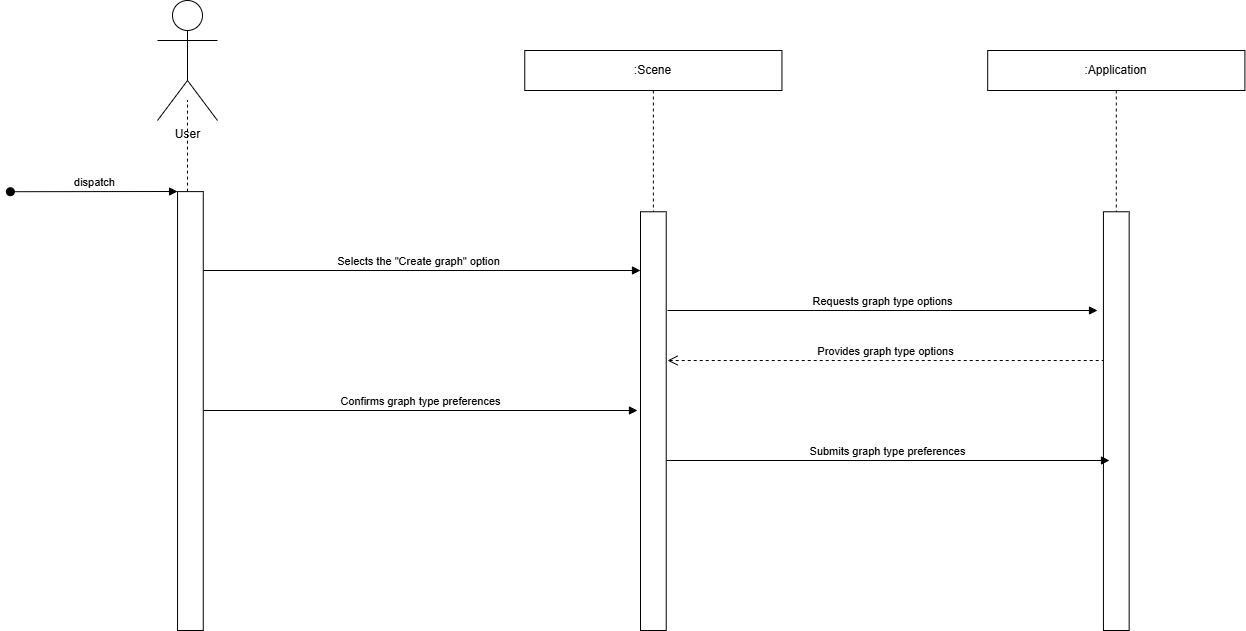

The diagram above was exported from draw.io. Its source (the exported page's mxGraphModel, read from the mxfile embedded in the PNG):
<mxGraphModel dx="1426" dy="777" grid="1" gridSize="10" guides="1" tooltips="1" connect="1" arrows="1" fold="1" page="1" pageScale="1" pageWidth="827" pageHeight="1169" math="0" shadow="0">
  <root>
    <mxCell id="0" />
    <mxCell id="1" parent="0" />
    <mxCell id="XIvg-embNKSHgd6YTmEp-1" edge="1" parent="1" source="XIvg-embNKSHgd6YTmEp-35" style="endArrow=none;dashed=1;html=1;rounded=0;" value="">
      <mxGeometry height="50" relative="1" width="50" as="geometry">
        <mxPoint x="632.9103214890017" y="2500.8714739229026" as="sourcePoint" />
        <mxPoint x="630" y="189.51999999999998" as="targetPoint" />
      </mxGeometry>
    </mxCell>
    <mxCell id="XIvg-embNKSHgd6YTmEp-2" edge="1" parent="1" style="html=1;verticalAlign=bottom;endArrow=block;elbow=horizontal;rounded=0;exitX=0.776;exitY=0.064;exitDx=0;exitDy=0;exitPerimeter=0;" value="Selects the &quot;Create graph&quot; option">
      <mxGeometry relative="1" x="-0.0022" as="geometry">
        <mxPoint as="offset" />
        <mxPoint x="640.0087199999998" y="359.99895999999995" as="sourcePoint" />
        <mxPoint x="1083" y="359.99895999999995" as="targetPoint" />
      </mxGeometry>
    </mxCell>
    <mxCell id="XIvg-embNKSHgd6YTmEp-3" edge="1" parent="1" style="html=1;verticalAlign=bottom;startArrow=oval;endArrow=block;startSize=8;edgeStyle=elbowEdgeStyle;elbow=vertical;curved=0;rounded=0;" value="dispatch">
      <mxGeometry relative="1" as="geometry">
        <mxPoint x="452.876040609137" y="281.21730158730156" as="sourcePoint" />
        <mxPoint x="620.0499999999998" y="281.22000000000014" as="targetPoint" />
      </mxGeometry>
    </mxCell>
    <mxCell id="XIvg-embNKSHgd6YTmEp-4" edge="1" parent="1" style="html=1;verticalAlign=bottom;endArrow=open;dashed=1;endSize=8;edgeStyle=elbowEdgeStyle;elbow=vertical;curved=0;rounded=0;" value="Provides graph type options">
      <mxGeometry relative="1" x="0.0018" as="geometry">
        <mxPoint as="offset" />
        <Array as="points">
          <mxPoint x="1328.6065651438241" y="450.00079365079375" />
        </Array>
        <mxPoint x="1547.2190862944162" y="450.00079365079375" as="sourcePoint" />
        <mxPoint x="1109.9999999999998" y="450.0007936507935" as="targetPoint" />
      </mxGeometry>
    </mxCell>
    <mxCell id="XIvg-embNKSHgd6YTmEp-7" parent="1" style="shape=umlActor;verticalLabelPosition=bottom;verticalAlign=top;html=1;outlineConnect=0;" value="User" vertex="1">
      <mxGeometry height="120" width="60" x="600" y="90" as="geometry" />
    </mxCell>
    <mxCell id="XIvg-embNKSHgd6YTmEp-37" edge="1" parent="1" style="html=1;verticalAlign=bottom;endArrow=block;elbow=horizontal;rounded=0;exitX=0.776;exitY=0.064;exitDx=0;exitDy=0;exitPerimeter=0;" value="Requests graph type options">
      <mxGeometry relative="1" as="geometry">
        <mxPoint x="1110" y="400" as="sourcePoint" />
        <mxPoint x="1540" y="400" as="targetPoint" />
      </mxGeometry>
    </mxCell>
    <mxCell id="XIvg-embNKSHgd6YTmEp-35" parent="1" style="html=1;points=[];perimeter=orthogonalPerimeter;outlineConnect=0;targetShapes=umlLifeline;portConstraint=eastwest;newEdgeStyle={&quot;edgeStyle&quot;:&quot;elbowEdgeStyle&quot;,&quot;elbow&quot;:&quot;vertical&quot;,&quot;curved&quot;:0,&quot;rounded&quot;:0};" value="" vertex="1">
      <mxGeometry height="438.89" width="25.72" x="620.05" y="281.11" as="geometry" />
    </mxCell>
    <mxCell id="XIvg-embNKSHgd6YTmEp-33" parent="1" style="shape=umlLifeline;perimeter=lifelinePerimeter;whiteSpace=wrap;html=1;container=0;dropTarget=0;collapsible=0;recursiveResize=0;outlineConnect=0;portConstraint=eastwest;newEdgeStyle={&quot;edgeStyle&quot;:&quot;elbowEdgeStyle&quot;,&quot;elbow&quot;:&quot;vertical&quot;,&quot;curved&quot;:0,&quot;rounded&quot;:0};" value=":Scene" vertex="1">
      <mxGeometry height="580" width="257.19" x="967.26" y="140" as="geometry" />
    </mxCell>
    <mxCell id="XIvg-embNKSHgd6YTmEp-34" parent="XIvg-embNKSHgd6YTmEp-33" style="html=1;points=[];perimeter=orthogonalPerimeter;outlineConnect=0;targetShapes=umlLifeline;portConstraint=eastwest;newEdgeStyle={&quot;edgeStyle&quot;:&quot;elbowEdgeStyle&quot;,&quot;elbow&quot;:&quot;vertical&quot;,&quot;curved&quot;:0,&quot;rounded&quot;:0};" value="" vertex="1">
      <mxGeometry height="418.73" width="25.72" x="115.74" y="161.27" as="geometry" />
    </mxCell>
    <mxCell id="XIvg-embNKSHgd6YTmEp-31" parent="1" style="shape=umlLifeline;perimeter=lifelinePerimeter;whiteSpace=wrap;html=1;container=0;dropTarget=0;collapsible=0;recursiveResize=0;outlineConnect=0;portConstraint=eastwest;newEdgeStyle={&quot;edgeStyle&quot;:&quot;elbowEdgeStyle&quot;,&quot;elbow&quot;:&quot;vertical&quot;,&quot;curved&quot;:0,&quot;rounded&quot;:0};" value=":Application" vertex="1">
      <mxGeometry height="580" width="257.19" x="1430.2" y="140" as="geometry" />
    </mxCell>
    <mxCell id="XIvg-embNKSHgd6YTmEp-32" parent="XIvg-embNKSHgd6YTmEp-31" style="html=1;points=[];perimeter=orthogonalPerimeter;outlineConnect=0;targetShapes=umlLifeline;portConstraint=eastwest;newEdgeStyle={&quot;edgeStyle&quot;:&quot;elbowEdgeStyle&quot;,&quot;elbow&quot;:&quot;vertical&quot;,&quot;curved&quot;:0,&quot;rounded&quot;:0};" value="" vertex="1">
      <mxGeometry height="418.73" width="25.72" x="115.74" y="161.27" as="geometry" />
    </mxCell>
    <mxCell id="yMz4hn_d0jzTgDAnoSTb-1" edge="1" parent="1" style="html=1;verticalAlign=bottom;endArrow=block;elbow=horizontal;rounded=0;exitX=0.776;exitY=0.064;exitDx=0;exitDy=0;exitPerimeter=0;" value="Confirms graph type preferences">
      <mxGeometry relative="1" x="-0.0011" as="geometry">
        <mxPoint as="offset" />
        <mxPoint x="645.7687199999998" y="499.99895999999995" as="sourcePoint" />
        <mxPoint x="1080" y="500" as="targetPoint" />
      </mxGeometry>
    </mxCell>
    <mxCell id="yMz4hn_d0jzTgDAnoSTb-2" edge="1" parent="1" style="html=1;verticalAlign=bottom;endArrow=block;elbow=horizontal;rounded=0;exitX=0.776;exitY=0.064;exitDx=0;exitDy=0;exitPerimeter=0;" value="Submits graph type preferences">
      <mxGeometry relative="1" x="-0.0011" as="geometry">
        <mxPoint as="offset" />
        <mxPoint x="1109" y="550" as="sourcePoint" />
        <mxPoint x="1551.9912800000002" y="550" as="targetPoint" />
      </mxGeometry>
    </mxCell>
  </root>
</mxGraphModel>